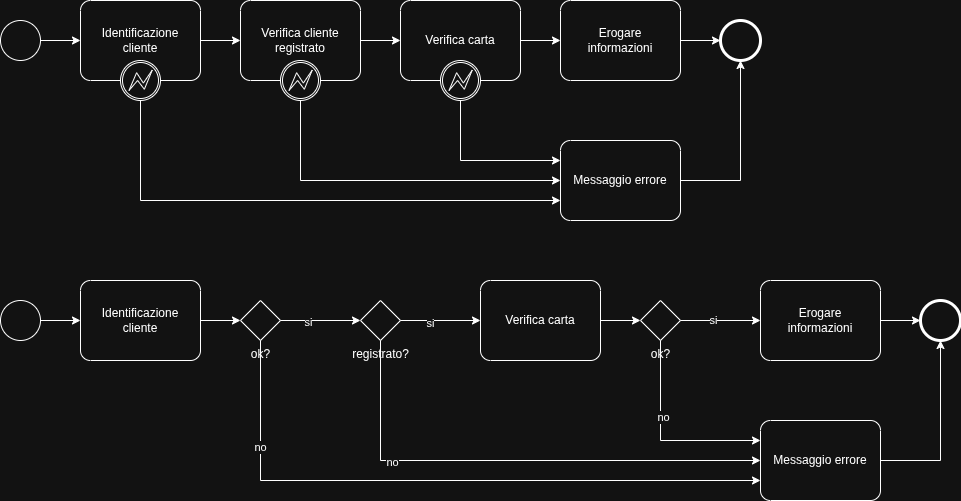

The diagram above was exported from draw.io. Its source (the exported page's mxGraphModel, read from the mxfile embedded in the PNG):
<mxGraphModel dx="1426" dy="854" grid="1" gridSize="10" guides="1" tooltips="1" connect="1" arrows="1" fold="1" page="1" pageScale="1" pageWidth="1169" pageHeight="827" math="0" shadow="0">
  <root>
    <mxCell id="0" />
    <mxCell id="1" parent="0" />
    <mxCell id="PcspdFP9fMAH3R7I9zA6-1" value="" style="points=[[0.145,0.145,0],[0.5,0,0],[0.855,0.145,0],[1,0.5,0],[0.855,0.855,0],[0.5,1,0],[0.145,0.855,0],[0,0.5,0]];shape=mxgraph.bpmn.event;html=1;verticalLabelPosition=bottom;labelBackgroundColor=#ffffff;verticalAlign=top;align=center;perimeter=ellipsePerimeter;outlineConnect=0;aspect=fixed;outline=standard;symbol=general;" parent="1" vertex="1">
      <mxGeometry x="40" y="60" width="40" height="40" as="geometry" />
    </mxCell>
    <mxCell id="PcspdFP9fMAH3R7I9zA6-2" value="Identificazione&lt;div&gt;cliente&lt;/div&gt;" style="points=[[0.25,0,0],[0.5,0,0],[0.75,0,0],[1,0.25,0],[1,0.5,0],[1,0.75,0],[0.75,1,0],[0.5,1,0],[0.25,1,0],[0,0.75,0],[0,0.5,0],[0,0.25,0]];shape=mxgraph.bpmn.task2;whiteSpace=wrap;rectStyle=rounded;size=10;html=1;container=1;expand=0;collapsible=0;taskMarker=abstract;" parent="1" vertex="1">
      <mxGeometry x="120" y="40" width="120" height="80" as="geometry" />
    </mxCell>
    <mxCell id="PcspdFP9fMAH3R7I9zA6-12" value="" style="points=[[0.145,0.145,0],[0.5,0,0],[0.855,0.145,0],[1,0.5,0],[0.855,0.855,0],[0.5,1,0],[0.145,0.855,0],[0,0.5,0]];shape=mxgraph.bpmn.event;html=1;verticalLabelPosition=bottom;labelBackgroundColor=#ffffff;verticalAlign=top;align=center;perimeter=ellipsePerimeter;outlineConnect=0;aspect=fixed;outline=boundInt;symbol=error;" parent="PcspdFP9fMAH3R7I9zA6-2" vertex="1">
      <mxGeometry x="40" y="60" width="40" height="40" as="geometry" />
    </mxCell>
    <mxCell id="PcspdFP9fMAH3R7I9zA6-3" style="edgeStyle=orthogonalEdgeStyle;rounded=0;orthogonalLoop=1;jettySize=auto;html=1;exitX=1;exitY=0.5;exitDx=0;exitDy=0;exitPerimeter=0;entryX=0;entryY=0.5;entryDx=0;entryDy=0;entryPerimeter=0;" parent="1" source="PcspdFP9fMAH3R7I9zA6-1" target="PcspdFP9fMAH3R7I9zA6-2" edge="1">
      <mxGeometry relative="1" as="geometry" />
    </mxCell>
    <mxCell id="PcspdFP9fMAH3R7I9zA6-4" value="Verifica cliente&lt;div&gt;registrato&lt;/div&gt;" style="points=[[0.25,0,0],[0.5,0,0],[0.75,0,0],[1,0.25,0],[1,0.5,0],[1,0.75,0],[0.75,1,0],[0.5,1,0],[0.25,1,0],[0,0.75,0],[0,0.5,0],[0,0.25,0]];shape=mxgraph.bpmn.task2;whiteSpace=wrap;rectStyle=rounded;size=10;html=1;container=1;expand=0;collapsible=0;taskMarker=abstract;" parent="1" vertex="1">
      <mxGeometry x="280" y="40" width="120" height="80" as="geometry" />
    </mxCell>
    <mxCell id="PcspdFP9fMAH3R7I9zA6-13" value="" style="points=[[0.145,0.145,0],[0.5,0,0],[0.855,0.145,0],[1,0.5,0],[0.855,0.855,0],[0.5,1,0],[0.145,0.855,0],[0,0.5,0]];shape=mxgraph.bpmn.event;html=1;verticalLabelPosition=bottom;labelBackgroundColor=#ffffff;verticalAlign=top;align=center;perimeter=ellipsePerimeter;outlineConnect=0;aspect=fixed;outline=boundInt;symbol=error;" parent="PcspdFP9fMAH3R7I9zA6-4" vertex="1">
      <mxGeometry x="40" y="60" width="40" height="40" as="geometry" />
    </mxCell>
    <mxCell id="PcspdFP9fMAH3R7I9zA6-5" style="edgeStyle=orthogonalEdgeStyle;rounded=0;orthogonalLoop=1;jettySize=auto;html=1;exitX=1;exitY=0.5;exitDx=0;exitDy=0;exitPerimeter=0;entryX=0;entryY=0.5;entryDx=0;entryDy=0;entryPerimeter=0;" parent="1" source="PcspdFP9fMAH3R7I9zA6-2" target="PcspdFP9fMAH3R7I9zA6-4" edge="1">
      <mxGeometry relative="1" as="geometry" />
    </mxCell>
    <mxCell id="PcspdFP9fMAH3R7I9zA6-6" value="Verifica carta" style="points=[[0.25,0,0],[0.5,0,0],[0.75,0,0],[1,0.25,0],[1,0.5,0],[1,0.75,0],[0.75,1,0],[0.5,1,0],[0.25,1,0],[0,0.75,0],[0,0.5,0],[0,0.25,0]];shape=mxgraph.bpmn.task2;whiteSpace=wrap;rectStyle=rounded;size=10;html=1;container=1;expand=0;collapsible=0;taskMarker=abstract;" parent="1" vertex="1">
      <mxGeometry x="440" y="40" width="120" height="80" as="geometry" />
    </mxCell>
    <mxCell id="PcspdFP9fMAH3R7I9zA6-14" value="" style="points=[[0.145,0.145,0],[0.5,0,0],[0.855,0.145,0],[1,0.5,0],[0.855,0.855,0],[0.5,1,0],[0.145,0.855,0],[0,0.5,0]];shape=mxgraph.bpmn.event;html=1;verticalLabelPosition=bottom;labelBackgroundColor=#ffffff;verticalAlign=top;align=center;perimeter=ellipsePerimeter;outlineConnect=0;aspect=fixed;outline=boundInt;symbol=error;" parent="PcspdFP9fMAH3R7I9zA6-6" vertex="1">
      <mxGeometry x="40" y="60" width="40" height="40" as="geometry" />
    </mxCell>
    <mxCell id="PcspdFP9fMAH3R7I9zA6-7" style="edgeStyle=orthogonalEdgeStyle;rounded=0;orthogonalLoop=1;jettySize=auto;html=1;exitX=1;exitY=0.5;exitDx=0;exitDy=0;exitPerimeter=0;entryX=0;entryY=0.5;entryDx=0;entryDy=0;entryPerimeter=0;" parent="1" source="PcspdFP9fMAH3R7I9zA6-4" target="PcspdFP9fMAH3R7I9zA6-6" edge="1">
      <mxGeometry relative="1" as="geometry" />
    </mxCell>
    <mxCell id="PcspdFP9fMAH3R7I9zA6-8" value="Erogare&lt;div&gt;informazioni&lt;/div&gt;" style="points=[[0.25,0,0],[0.5,0,0],[0.75,0,0],[1,0.25,0],[1,0.5,0],[1,0.75,0],[0.75,1,0],[0.5,1,0],[0.25,1,0],[0,0.75,0],[0,0.5,0],[0,0.25,0]];shape=mxgraph.bpmn.task2;whiteSpace=wrap;rectStyle=rounded;size=10;html=1;container=1;expand=0;collapsible=0;taskMarker=abstract;" parent="1" vertex="1">
      <mxGeometry x="600" y="40" width="120" height="80" as="geometry" />
    </mxCell>
    <mxCell id="PcspdFP9fMAH3R7I9zA6-9" value="" style="points=[[0.145,0.145,0],[0.5,0,0],[0.855,0.145,0],[1,0.5,0],[0.855,0.855,0],[0.5,1,0],[0.145,0.855,0],[0,0.5,0]];shape=mxgraph.bpmn.event;html=1;verticalLabelPosition=bottom;labelBackgroundColor=#ffffff;verticalAlign=top;align=center;perimeter=ellipsePerimeter;outlineConnect=0;aspect=fixed;outline=end;symbol=terminate2;" parent="1" vertex="1">
      <mxGeometry x="760" y="60" width="40" height="40" as="geometry" />
    </mxCell>
    <mxCell id="PcspdFP9fMAH3R7I9zA6-10" style="edgeStyle=orthogonalEdgeStyle;rounded=0;orthogonalLoop=1;jettySize=auto;html=1;exitX=1;exitY=0.5;exitDx=0;exitDy=0;exitPerimeter=0;entryX=0;entryY=0.5;entryDx=0;entryDy=0;entryPerimeter=0;" parent="1" source="PcspdFP9fMAH3R7I9zA6-8" target="PcspdFP9fMAH3R7I9zA6-9" edge="1">
      <mxGeometry relative="1" as="geometry" />
    </mxCell>
    <mxCell id="PcspdFP9fMAH3R7I9zA6-11" style="edgeStyle=orthogonalEdgeStyle;rounded=0;orthogonalLoop=1;jettySize=auto;html=1;exitX=1;exitY=0.5;exitDx=0;exitDy=0;exitPerimeter=0;entryX=0;entryY=0.5;entryDx=0;entryDy=0;entryPerimeter=0;" parent="1" source="PcspdFP9fMAH3R7I9zA6-6" target="PcspdFP9fMAH3R7I9zA6-8" edge="1">
      <mxGeometry relative="1" as="geometry" />
    </mxCell>
    <mxCell id="PcspdFP9fMAH3R7I9zA6-15" value="Messaggio errore" style="points=[[0.25,0,0],[0.5,0,0],[0.75,0,0],[1,0.25,0],[1,0.5,0],[1,0.75,0],[0.75,1,0],[0.5,1,0],[0.25,1,0],[0,0.75,0],[0,0.5,0],[0,0.25,0]];shape=mxgraph.bpmn.task2;whiteSpace=wrap;rectStyle=rounded;size=10;html=1;container=1;expand=0;collapsible=0;taskMarker=abstract;" parent="1" vertex="1">
      <mxGeometry x="600" y="180" width="120" height="80" as="geometry" />
    </mxCell>
    <mxCell id="PcspdFP9fMAH3R7I9zA6-16" style="edgeStyle=orthogonalEdgeStyle;rounded=0;orthogonalLoop=1;jettySize=auto;html=1;exitX=1;exitY=0.5;exitDx=0;exitDy=0;exitPerimeter=0;entryX=0.5;entryY=1;entryDx=0;entryDy=0;entryPerimeter=0;" parent="1" source="PcspdFP9fMAH3R7I9zA6-15" target="PcspdFP9fMAH3R7I9zA6-9" edge="1">
      <mxGeometry relative="1" as="geometry" />
    </mxCell>
    <mxCell id="PcspdFP9fMAH3R7I9zA6-17" style="edgeStyle=orthogonalEdgeStyle;rounded=0;orthogonalLoop=1;jettySize=auto;html=1;exitX=0.5;exitY=1;exitDx=0;exitDy=0;exitPerimeter=0;entryX=0;entryY=0.25;entryDx=0;entryDy=0;entryPerimeter=0;" parent="1" source="PcspdFP9fMAH3R7I9zA6-14" target="PcspdFP9fMAH3R7I9zA6-15" edge="1">
      <mxGeometry relative="1" as="geometry" />
    </mxCell>
    <mxCell id="PcspdFP9fMAH3R7I9zA6-18" style="edgeStyle=orthogonalEdgeStyle;rounded=0;orthogonalLoop=1;jettySize=auto;html=1;exitX=0.5;exitY=1;exitDx=0;exitDy=0;exitPerimeter=0;entryX=0;entryY=0.5;entryDx=0;entryDy=0;entryPerimeter=0;" parent="1" source="PcspdFP9fMAH3R7I9zA6-13" target="PcspdFP9fMAH3R7I9zA6-15" edge="1">
      <mxGeometry relative="1" as="geometry" />
    </mxCell>
    <mxCell id="PcspdFP9fMAH3R7I9zA6-19" style="edgeStyle=orthogonalEdgeStyle;rounded=0;orthogonalLoop=1;jettySize=auto;html=1;exitX=0.5;exitY=1;exitDx=0;exitDy=0;exitPerimeter=0;entryX=0;entryY=0.75;entryDx=0;entryDy=0;entryPerimeter=0;" parent="1" source="PcspdFP9fMAH3R7I9zA6-12" target="PcspdFP9fMAH3R7I9zA6-15" edge="1">
      <mxGeometry relative="1" as="geometry" />
    </mxCell>
    <mxCell id="PcspdFP9fMAH3R7I9zA6-20" value="" style="points=[[0.145,0.145,0],[0.5,0,0],[0.855,0.145,0],[1,0.5,0],[0.855,0.855,0],[0.5,1,0],[0.145,0.855,0],[0,0.5,0]];shape=mxgraph.bpmn.event;html=1;verticalLabelPosition=bottom;labelBackgroundColor=#ffffff;verticalAlign=top;align=center;perimeter=ellipsePerimeter;outlineConnect=0;aspect=fixed;outline=standard;symbol=general;" parent="1" vertex="1">
      <mxGeometry x="40" y="340" width="40" height="40" as="geometry" />
    </mxCell>
    <mxCell id="PcspdFP9fMAH3R7I9zA6-21" value="Identificazione&lt;div&gt;cliente&lt;/div&gt;" style="points=[[0.25,0,0],[0.5,0,0],[0.75,0,0],[1,0.25,0],[1,0.5,0],[1,0.75,0],[0.75,1,0],[0.5,1,0],[0.25,1,0],[0,0.75,0],[0,0.5,0],[0,0.25,0]];shape=mxgraph.bpmn.task2;whiteSpace=wrap;rectStyle=rounded;size=10;html=1;container=1;expand=0;collapsible=0;taskMarker=abstract;" parent="1" vertex="1">
      <mxGeometry x="120" y="320" width="120" height="80" as="geometry" />
    </mxCell>
    <mxCell id="PcspdFP9fMAH3R7I9zA6-23" style="edgeStyle=orthogonalEdgeStyle;rounded=0;orthogonalLoop=1;jettySize=auto;html=1;exitX=1;exitY=0.5;exitDx=0;exitDy=0;exitPerimeter=0;entryX=0;entryY=0.5;entryDx=0;entryDy=0;entryPerimeter=0;" parent="1" source="PcspdFP9fMAH3R7I9zA6-20" target="PcspdFP9fMAH3R7I9zA6-21" edge="1">
      <mxGeometry relative="1" as="geometry" />
    </mxCell>
    <mxCell id="PcspdFP9fMAH3R7I9zA6-24" value="ok?" style="points=[[0.25,0.25,0],[0.5,0,0],[0.75,0.25,0],[1,0.5,0],[0.75,0.75,0],[0.5,1,0],[0.25,0.75,0],[0,0.5,0]];shape=mxgraph.bpmn.gateway2;html=1;verticalLabelPosition=bottom;labelBackgroundColor=none;verticalAlign=top;align=center;perimeter=rhombusPerimeter;outlineConnect=0;outline=none;symbol=none;" parent="1" vertex="1">
      <mxGeometry x="280" y="340" width="40" height="40" as="geometry" />
    </mxCell>
    <mxCell id="PcspdFP9fMAH3R7I9zA6-25" style="edgeStyle=orthogonalEdgeStyle;rounded=0;orthogonalLoop=1;jettySize=auto;html=1;exitX=1;exitY=0.5;exitDx=0;exitDy=0;exitPerimeter=0;entryX=0;entryY=0.5;entryDx=0;entryDy=0;entryPerimeter=0;" parent="1" source="PcspdFP9fMAH3R7I9zA6-21" target="PcspdFP9fMAH3R7I9zA6-24" edge="1">
      <mxGeometry relative="1" as="geometry" />
    </mxCell>
    <mxCell id="PcspdFP9fMAH3R7I9zA6-26" value="registrato?" style="points=[[0.25,0.25,0],[0.5,0,0],[0.75,0.25,0],[1,0.5,0],[0.75,0.75,0],[0.5,1,0],[0.25,0.75,0],[0,0.5,0]];shape=mxgraph.bpmn.gateway2;html=1;verticalLabelPosition=bottom;labelBackgroundColor=none;verticalAlign=top;align=center;perimeter=rhombusPerimeter;outlineConnect=0;outline=none;symbol=none;fillColor=default;" parent="1" vertex="1">
      <mxGeometry x="400" y="340" width="40" height="40" as="geometry" />
    </mxCell>
    <mxCell id="PcspdFP9fMAH3R7I9zA6-27" style="edgeStyle=orthogonalEdgeStyle;rounded=0;orthogonalLoop=1;jettySize=auto;html=1;exitX=1;exitY=0.5;exitDx=0;exitDy=0;exitPerimeter=0;entryX=0;entryY=0.5;entryDx=0;entryDy=0;entryPerimeter=0;" parent="1" source="PcspdFP9fMAH3R7I9zA6-24" target="PcspdFP9fMAH3R7I9zA6-26" edge="1">
      <mxGeometry relative="1" as="geometry" />
    </mxCell>
    <mxCell id="PcspdFP9fMAH3R7I9zA6-28" value="si" style="edgeLabel;html=1;align=center;verticalAlign=middle;resizable=0;points=[];" parent="PcspdFP9fMAH3R7I9zA6-27" vertex="1" connectable="0">
      <mxGeometry x="-0.325" y="-1" relative="1" as="geometry">
        <mxPoint as="offset" />
      </mxGeometry>
    </mxCell>
    <mxCell id="PcspdFP9fMAH3R7I9zA6-29" value="Messaggio errore" style="points=[[0.25,0,0],[0.5,0,0],[0.75,0,0],[1,0.25,0],[1,0.5,0],[1,0.75,0],[0.75,1,0],[0.5,1,0],[0.25,1,0],[0,0.75,0],[0,0.5,0],[0,0.25,0]];shape=mxgraph.bpmn.task2;whiteSpace=wrap;rectStyle=rounded;size=10;html=1;container=1;expand=0;collapsible=0;taskMarker=abstract;" parent="1" vertex="1">
      <mxGeometry x="800" y="460" width="120" height="80" as="geometry" />
    </mxCell>
    <mxCell id="PcspdFP9fMAH3R7I9zA6-30" style="edgeStyle=orthogonalEdgeStyle;rounded=0;orthogonalLoop=1;jettySize=auto;html=1;exitX=0.5;exitY=1;exitDx=0;exitDy=0;exitPerimeter=0;entryX=0;entryY=0.75;entryDx=0;entryDy=0;entryPerimeter=0;" parent="1" source="PcspdFP9fMAH3R7I9zA6-24" target="PcspdFP9fMAH3R7I9zA6-29" edge="1">
      <mxGeometry relative="1" as="geometry" />
    </mxCell>
    <mxCell id="PcspdFP9fMAH3R7I9zA6-31" value="no" style="edgeLabel;html=1;align=center;verticalAlign=middle;resizable=0;points=[];" parent="PcspdFP9fMAH3R7I9zA6-30" vertex="1" connectable="0">
      <mxGeometry x="-0.67" y="-1" relative="1" as="geometry">
        <mxPoint as="offset" />
      </mxGeometry>
    </mxCell>
    <mxCell id="PcspdFP9fMAH3R7I9zA6-32" style="edgeStyle=orthogonalEdgeStyle;rounded=0;orthogonalLoop=1;jettySize=auto;html=1;exitX=0.5;exitY=1;exitDx=0;exitDy=0;exitPerimeter=0;entryX=0;entryY=0.5;entryDx=0;entryDy=0;entryPerimeter=0;" parent="1" source="PcspdFP9fMAH3R7I9zA6-26" target="PcspdFP9fMAH3R7I9zA6-29" edge="1">
      <mxGeometry relative="1" as="geometry" />
    </mxCell>
    <mxCell id="PcspdFP9fMAH3R7I9zA6-33" value="no" style="edgeLabel;html=1;align=center;verticalAlign=middle;resizable=0;points=[];" parent="PcspdFP9fMAH3R7I9zA6-32" vertex="1" connectable="0">
      <mxGeometry x="-0.4769" y="-1" relative="1" as="geometry">
        <mxPoint as="offset" />
      </mxGeometry>
    </mxCell>
    <mxCell id="PcspdFP9fMAH3R7I9zA6-34" value="Verifica carta" style="points=[[0.25,0,0],[0.5,0,0],[0.75,0,0],[1,0.25,0],[1,0.5,0],[1,0.75,0],[0.75,1,0],[0.5,1,0],[0.25,1,0],[0,0.75,0],[0,0.5,0],[0,0.25,0]];shape=mxgraph.bpmn.task2;whiteSpace=wrap;rectStyle=rounded;size=10;html=1;container=1;expand=0;collapsible=0;taskMarker=abstract;" parent="1" vertex="1">
      <mxGeometry x="520" y="320" width="120" height="80" as="geometry" />
    </mxCell>
    <mxCell id="PcspdFP9fMAH3R7I9zA6-36" style="edgeStyle=orthogonalEdgeStyle;rounded=0;orthogonalLoop=1;jettySize=auto;html=1;exitX=1;exitY=0.5;exitDx=0;exitDy=0;exitPerimeter=0;entryX=0;entryY=0.5;entryDx=0;entryDy=0;entryPerimeter=0;" parent="1" source="PcspdFP9fMAH3R7I9zA6-26" target="PcspdFP9fMAH3R7I9zA6-34" edge="1">
      <mxGeometry relative="1" as="geometry" />
    </mxCell>
    <mxCell id="PcspdFP9fMAH3R7I9zA6-37" value="si" style="edgeLabel;html=1;align=center;verticalAlign=middle;resizable=0;points=[];" parent="PcspdFP9fMAH3R7I9zA6-36" vertex="1" connectable="0">
      <mxGeometry x="-0.275" y="-2" relative="1" as="geometry">
        <mxPoint as="offset" />
      </mxGeometry>
    </mxCell>
    <mxCell id="PcspdFP9fMAH3R7I9zA6-38" value="ok?" style="points=[[0.25,0.25,0],[0.5,0,0],[0.75,0.25,0],[1,0.5,0],[0.75,0.75,0],[0.5,1,0],[0.25,0.75,0],[0,0.5,0]];shape=mxgraph.bpmn.gateway2;html=1;verticalLabelPosition=bottom;labelBackgroundColor=none;verticalAlign=top;align=center;perimeter=rhombusPerimeter;outlineConnect=0;outline=none;symbol=none;fillColor=default;" parent="1" vertex="1">
      <mxGeometry x="680" y="340" width="40" height="40" as="geometry" />
    </mxCell>
    <mxCell id="PcspdFP9fMAH3R7I9zA6-39" style="edgeStyle=orthogonalEdgeStyle;rounded=0;orthogonalLoop=1;jettySize=auto;html=1;exitX=1;exitY=0.5;exitDx=0;exitDy=0;exitPerimeter=0;entryX=0;entryY=0.5;entryDx=0;entryDy=0;entryPerimeter=0;" parent="1" source="PcspdFP9fMAH3R7I9zA6-34" target="PcspdFP9fMAH3R7I9zA6-38" edge="1">
      <mxGeometry relative="1" as="geometry" />
    </mxCell>
    <mxCell id="PcspdFP9fMAH3R7I9zA6-40" style="edgeStyle=orthogonalEdgeStyle;rounded=0;orthogonalLoop=1;jettySize=auto;html=1;exitX=0.5;exitY=1;exitDx=0;exitDy=0;exitPerimeter=0;entryX=0;entryY=0.25;entryDx=0;entryDy=0;entryPerimeter=0;" parent="1" source="PcspdFP9fMAH3R7I9zA6-38" target="PcspdFP9fMAH3R7I9zA6-29" edge="1">
      <mxGeometry relative="1" as="geometry" />
    </mxCell>
    <mxCell id="PcspdFP9fMAH3R7I9zA6-41" value="no" style="edgeLabel;html=1;align=center;verticalAlign=middle;resizable=0;points=[];" parent="PcspdFP9fMAH3R7I9zA6-40" vertex="1" connectable="0">
      <mxGeometry x="-0.2444" y="2" relative="1" as="geometry">
        <mxPoint as="offset" />
      </mxGeometry>
    </mxCell>
    <mxCell id="PcspdFP9fMAH3R7I9zA6-42" value="Erogare&lt;div&gt;informazioni&lt;/div&gt;" style="points=[[0.25,0,0],[0.5,0,0],[0.75,0,0],[1,0.25,0],[1,0.5,0],[1,0.75,0],[0.75,1,0],[0.5,1,0],[0.25,1,0],[0,0.75,0],[0,0.5,0],[0,0.25,0]];shape=mxgraph.bpmn.task2;whiteSpace=wrap;rectStyle=rounded;size=10;html=1;container=1;expand=0;collapsible=0;taskMarker=abstract;" parent="1" vertex="1">
      <mxGeometry x="800" y="320" width="120" height="80" as="geometry" />
    </mxCell>
    <mxCell id="PcspdFP9fMAH3R7I9zA6-43" style="edgeStyle=orthogonalEdgeStyle;rounded=0;orthogonalLoop=1;jettySize=auto;html=1;exitX=1;exitY=0.5;exitDx=0;exitDy=0;exitPerimeter=0;entryX=0;entryY=0.5;entryDx=0;entryDy=0;entryPerimeter=0;" parent="1" source="PcspdFP9fMAH3R7I9zA6-38" target="PcspdFP9fMAH3R7I9zA6-42" edge="1">
      <mxGeometry relative="1" as="geometry" />
    </mxCell>
    <mxCell id="PcspdFP9fMAH3R7I9zA6-44" value="si" style="edgeLabel;html=1;align=center;verticalAlign=middle;resizable=0;points=[];" parent="PcspdFP9fMAH3R7I9zA6-43" vertex="1" connectable="0">
      <mxGeometry x="-0.2" y="1" relative="1" as="geometry">
        <mxPoint as="offset" />
      </mxGeometry>
    </mxCell>
    <mxCell id="PcspdFP9fMAH3R7I9zA6-45" value="" style="points=[[0.145,0.145,0],[0.5,0,0],[0.855,0.145,0],[1,0.5,0],[0.855,0.855,0],[0.5,1,0],[0.145,0.855,0],[0,0.5,0]];shape=mxgraph.bpmn.event;html=1;verticalLabelPosition=bottom;labelBackgroundColor=#ffffff;verticalAlign=top;align=center;perimeter=ellipsePerimeter;outlineConnect=0;aspect=fixed;outline=end;symbol=terminate2;" parent="1" vertex="1">
      <mxGeometry x="960" y="340" width="40" height="40" as="geometry" />
    </mxCell>
    <mxCell id="PcspdFP9fMAH3R7I9zA6-46" style="edgeStyle=orthogonalEdgeStyle;rounded=0;orthogonalLoop=1;jettySize=auto;html=1;exitX=1;exitY=0.5;exitDx=0;exitDy=0;exitPerimeter=0;entryX=0;entryY=0.5;entryDx=0;entryDy=0;entryPerimeter=0;" parent="1" source="PcspdFP9fMAH3R7I9zA6-42" target="PcspdFP9fMAH3R7I9zA6-45" edge="1">
      <mxGeometry relative="1" as="geometry" />
    </mxCell>
    <mxCell id="PcspdFP9fMAH3R7I9zA6-47" style="edgeStyle=orthogonalEdgeStyle;rounded=0;orthogonalLoop=1;jettySize=auto;html=1;exitX=1;exitY=0.5;exitDx=0;exitDy=0;exitPerimeter=0;entryX=0.5;entryY=1;entryDx=0;entryDy=0;entryPerimeter=0;" parent="1" source="PcspdFP9fMAH3R7I9zA6-29" target="PcspdFP9fMAH3R7I9zA6-45" edge="1">
      <mxGeometry relative="1" as="geometry" />
    </mxCell>
  </root>
</mxGraphModel>